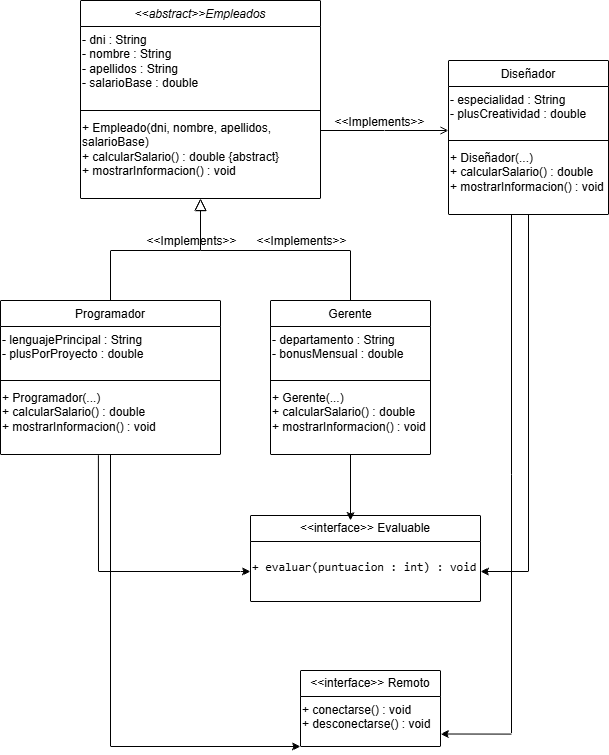

The diagram above was exported from draw.io. Its source (the exported page's mxGraphModel, read from the mxfile embedded in the PNG):
<mxGraphModel dx="1650" dy="1552" grid="1" gridSize="10" guides="1" tooltips="1" connect="1" arrows="1" fold="1" page="1" pageScale="1" pageWidth="827" pageHeight="1169" math="0" shadow="0">
  <root>
    <mxCell id="WIyWlLk6GJQsqaUBKTNV-0" />
    <mxCell id="WIyWlLk6GJQsqaUBKTNV-1" parent="WIyWlLk6GJQsqaUBKTNV-0" />
    <mxCell id="zkfFHV4jXpPFQw0GAbJ--0" parent="WIyWlLk6GJQsqaUBKTNV-1" style="swimlane;fontStyle=2;align=center;verticalAlign=top;childLayout=stackLayout;horizontal=1;startSize=26;horizontalStack=0;resizeParent=1;resizeLast=0;collapsible=1;marginBottom=0;rounded=0;shadow=0;strokeWidth=1;" value="&lt;&lt;abstract&gt;&gt;Empleados" vertex="1">
      <mxGeometry height="198" width="240" x="140" y="60" as="geometry">
        <mxRectangle height="26" width="160" x="230" y="140" as="alternateBounds" />
      </mxGeometry>
    </mxCell>
    <mxCell id="xBOA9GEcYTHM5O5KbbbI-19" parent="zkfFHV4jXpPFQw0GAbJ--0" style="text;whiteSpace=wrap;html=1;" value="&lt;span&gt;- dni : String&lt;/span&gt;&lt;br&gt;&lt;span&gt;- nombre : String&lt;/span&gt;&lt;br&gt;&lt;span&gt;- apellidos : String&lt;/span&gt;&lt;br&gt;&lt;span&gt;- salarioBase : double&lt;/span&gt;" vertex="1">
      <mxGeometry height="80" width="240" y="26" as="geometry" />
    </mxCell>
    <mxCell id="xBOA9GEcYTHM5O5KbbbI-21" parent="zkfFHV4jXpPFQw0GAbJ--0" style="line;strokeWidth=1;fillColor=none;align=left;verticalAlign=middle;spacingTop=-1;spacingLeft=3;spacingRight=3;rotatable=0;labelPosition=right;points=[];portConstraint=eastwest;strokeColor=inherit;" value="" vertex="1">
      <mxGeometry height="8" width="240" y="106" as="geometry" />
    </mxCell>
    <mxCell id="xBOA9GEcYTHM5O5KbbbI-23" parent="zkfFHV4jXpPFQw0GAbJ--0" style="text;whiteSpace=wrap;html=1;" value="&lt;span&gt;+ Empleado(dni, nombre, apellidos, salarioBase)&lt;/span&gt;&lt;br&gt;&lt;span&gt;+ calcularSalario() : double {abstract}&lt;/span&gt;&lt;br&gt;&lt;span&gt;+ mostrarInformacion() : void&lt;/span&gt;" vertex="1">
      <mxGeometry height="70" width="240" y="114" as="geometry" />
    </mxCell>
    <mxCell id="zkfFHV4jXpPFQw0GAbJ--6" parent="WIyWlLk6GJQsqaUBKTNV-1" style="swimlane;fontStyle=0;align=center;verticalAlign=top;childLayout=stackLayout;horizontal=1;startSize=26;horizontalStack=0;resizeParent=1;resizeLast=0;collapsible=1;marginBottom=0;rounded=0;shadow=0;strokeWidth=1;" value="Programador" vertex="1">
      <mxGeometry height="154" width="220" x="60" y="360" as="geometry">
        <mxRectangle height="26" width="160" x="130" y="380" as="alternateBounds" />
      </mxGeometry>
    </mxCell>
    <mxCell id="xBOA9GEcYTHM5O5KbbbI-24" parent="zkfFHV4jXpPFQw0GAbJ--6" style="text;whiteSpace=wrap;html=1;" value="&lt;span&gt;- lenguajePrincipal : String&lt;/span&gt;&lt;br&gt;&lt;span&gt;- plusPorProyecto : double&lt;/span&gt;" vertex="1">
      <mxGeometry height="50" width="220" y="26" as="geometry" />
    </mxCell>
    <mxCell id="xBOA9GEcYTHM5O5KbbbI-26" parent="zkfFHV4jXpPFQw0GAbJ--6" style="line;strokeWidth=1;fillColor=none;align=left;verticalAlign=middle;spacingTop=-1;spacingLeft=3;spacingRight=3;rotatable=0;labelPosition=right;points=[];portConstraint=eastwest;strokeColor=inherit;" value="" vertex="1">
      <mxGeometry height="8" width="220" y="76" as="geometry" />
    </mxCell>
    <mxCell id="xBOA9GEcYTHM5O5KbbbI-27" parent="zkfFHV4jXpPFQw0GAbJ--6" style="text;whiteSpace=wrap;html=1;" value="&lt;span&gt;+ Programador(...)&lt;/span&gt;&lt;br&gt;&lt;span&gt;+ calcularSalario() : double&lt;/span&gt;&lt;br&gt;&lt;span&gt;+ mostrarInformacion() : void&lt;/span&gt;" vertex="1">
      <mxGeometry height="70" width="220" y="84" as="geometry" />
    </mxCell>
    <mxCell id="zkfFHV4jXpPFQw0GAbJ--12" edge="1" parent="WIyWlLk6GJQsqaUBKTNV-1" source="zkfFHV4jXpPFQw0GAbJ--6" style="endArrow=block;endSize=10;endFill=0;shadow=0;strokeWidth=1;rounded=0;curved=0;edgeStyle=elbowEdgeStyle;elbow=vertical;" target="zkfFHV4jXpPFQw0GAbJ--0" value="">
      <mxGeometry relative="1" width="160" as="geometry">
        <mxPoint x="200" y="203" as="sourcePoint" />
        <mxPoint x="200" y="203" as="targetPoint" />
      </mxGeometry>
    </mxCell>
    <mxCell id="zkfFHV4jXpPFQw0GAbJ--13" parent="WIyWlLk6GJQsqaUBKTNV-1" style="swimlane;fontStyle=0;align=center;verticalAlign=top;childLayout=stackLayout;horizontal=1;startSize=26;horizontalStack=0;resizeParent=1;resizeLast=0;collapsible=1;marginBottom=0;rounded=0;shadow=0;strokeWidth=1;" value="Gerente" vertex="1">
      <mxGeometry height="154" width="160" x="330" y="360" as="geometry">
        <mxRectangle height="26" width="170" x="340" y="380" as="alternateBounds" />
      </mxGeometry>
    </mxCell>
    <mxCell id="xBOA9GEcYTHM5O5KbbbI-31" parent="zkfFHV4jXpPFQw0GAbJ--13" style="text;whiteSpace=wrap;html=1;" value="&lt;span&gt;- departamento : String&lt;/span&gt;&lt;br&gt;&lt;span&gt;- bonusMensual : double&lt;/span&gt;" vertex="1">
      <mxGeometry height="50" width="160" y="26" as="geometry" />
    </mxCell>
    <mxCell id="xBOA9GEcYTHM5O5KbbbI-32" parent="zkfFHV4jXpPFQw0GAbJ--13" style="line;strokeWidth=1;fillColor=none;align=left;verticalAlign=middle;spacingTop=-1;spacingLeft=3;spacingRight=3;rotatable=0;labelPosition=right;points=[];portConstraint=eastwest;strokeColor=inherit;" value="" vertex="1">
      <mxGeometry height="8" width="160" y="76" as="geometry" />
    </mxCell>
    <mxCell id="xBOA9GEcYTHM5O5KbbbI-33" parent="zkfFHV4jXpPFQw0GAbJ--13" style="text;whiteSpace=wrap;html=1;" value="&lt;span&gt;+ Gerente(...)&lt;/span&gt;&lt;br&gt;&lt;span&gt;+ calcularSalario() : double&lt;/span&gt;&lt;br&gt;&lt;span&gt;+ mostrarInformacion() : void&lt;/span&gt;" vertex="1">
      <mxGeometry height="70" width="160" y="84" as="geometry" />
    </mxCell>
    <mxCell id="zkfFHV4jXpPFQw0GAbJ--16" edge="1" parent="WIyWlLk6GJQsqaUBKTNV-1" source="zkfFHV4jXpPFQw0GAbJ--13" style="endArrow=block;endSize=10;endFill=0;shadow=0;strokeWidth=1;rounded=0;curved=0;edgeStyle=elbowEdgeStyle;elbow=vertical;" target="zkfFHV4jXpPFQw0GAbJ--0" value="">
      <mxGeometry relative="1" width="160" as="geometry">
        <mxPoint x="210" y="373" as="sourcePoint" />
        <mxPoint x="310" y="271" as="targetPoint" />
      </mxGeometry>
    </mxCell>
    <mxCell id="zkfFHV4jXpPFQw0GAbJ--17" parent="WIyWlLk6GJQsqaUBKTNV-1" style="swimlane;fontStyle=0;align=center;verticalAlign=top;childLayout=stackLayout;horizontal=1;startSize=26;horizontalStack=0;resizeParent=1;resizeLast=0;collapsible=1;marginBottom=0;rounded=0;shadow=0;strokeWidth=1;" value="Diseñador" vertex="1">
      <mxGeometry height="154" width="160" x="508" y="120" as="geometry">
        <mxRectangle height="26" width="160" x="550" y="140" as="alternateBounds" />
      </mxGeometry>
    </mxCell>
    <mxCell id="xBOA9GEcYTHM5O5KbbbI-28" parent="zkfFHV4jXpPFQw0GAbJ--17" style="text;whiteSpace=wrap;html=1;" value="&lt;span&gt;- especialidad : String&lt;/span&gt;&lt;br&gt;&lt;span&gt;- plusCreatividad : double&lt;/span&gt;" vertex="1">
      <mxGeometry height="50" width="160" y="26" as="geometry" />
    </mxCell>
    <mxCell id="xBOA9GEcYTHM5O5KbbbI-29" parent="zkfFHV4jXpPFQw0GAbJ--17" style="line;strokeWidth=1;fillColor=none;align=left;verticalAlign=middle;spacingTop=-1;spacingLeft=3;spacingRight=3;rotatable=0;labelPosition=right;points=[];portConstraint=eastwest;strokeColor=inherit;" value="" vertex="1">
      <mxGeometry height="8" width="160" y="76" as="geometry" />
    </mxCell>
    <mxCell id="xBOA9GEcYTHM5O5KbbbI-30" parent="zkfFHV4jXpPFQw0GAbJ--17" style="text;whiteSpace=wrap;html=1;" value="&lt;span&gt;+ Diseñador(...)&lt;/span&gt;&lt;br&gt;&lt;span&gt;+ calcularSalario() : double&lt;/span&gt;&lt;br&gt;&lt;span&gt;+ mostrarInformacion() : void&lt;/span&gt;" vertex="1">
      <mxGeometry height="70" width="160" y="84" as="geometry" />
    </mxCell>
    <mxCell id="zkfFHV4jXpPFQw0GAbJ--26" edge="1" parent="WIyWlLk6GJQsqaUBKTNV-1" source="zkfFHV4jXpPFQw0GAbJ--0" style="endArrow=open;shadow=0;strokeWidth=1;rounded=0;curved=0;endFill=1;edgeStyle=elbowEdgeStyle;elbow=vertical;" target="zkfFHV4jXpPFQw0GAbJ--17" value="">
      <mxGeometry relative="1" x="0.5" y="41" as="geometry">
        <mxPoint x="-40" y="32" as="offset" />
        <mxPoint x="380" y="192" as="sourcePoint" />
        <mxPoint x="540" y="192" as="targetPoint" />
      </mxGeometry>
    </mxCell>
    <mxCell id="zkfFHV4jXpPFQw0GAbJ--29" connectable="0" parent="zkfFHV4jXpPFQw0GAbJ--26" style="text;html=1;resizable=0;points=[];;align=center;verticalAlign=middle;labelBackgroundColor=none;rounded=0;shadow=0;strokeWidth=1;fontSize=12;" value="&amp;lt;&amp;lt;Implements&amp;gt;&amp;gt;" vertex="1">
      <mxGeometry relative="1" x="0.5" y="49" as="geometry">
        <mxPoint x="-38" y="40" as="offset" />
      </mxGeometry>
    </mxCell>
    <mxCell id="xBOA9GEcYTHM5O5KbbbI-12" connectable="0" parent="WIyWlLk6GJQsqaUBKTNV-1" style="text;html=1;resizable=0;points=[];;align=center;verticalAlign=middle;labelBackgroundColor=none;rounded=0;shadow=0;strokeWidth=1;fontSize=12;" value="&amp;lt;&amp;lt;Implements&amp;gt;&amp;gt;" vertex="1">
      <mxGeometry x="360" y="300" as="geometry" />
    </mxCell>
    <mxCell id="xBOA9GEcYTHM5O5KbbbI-13" connectable="0" parent="WIyWlLk6GJQsqaUBKTNV-1" style="text;html=1;resizable=0;points=[];;align=center;verticalAlign=middle;labelBackgroundColor=none;rounded=0;shadow=0;strokeWidth=1;fontSize=12;" value="&amp;lt;&amp;lt;Implements&amp;gt;&amp;gt;" vertex="1">
      <mxGeometry x="250" y="300" as="geometry" />
    </mxCell>
    <mxCell id="xBOA9GEcYTHM5O5KbbbI-25" parent="WIyWlLk6GJQsqaUBKTNV-1" style="text;strokeColor=none;fillColor=none;align=left;verticalAlign=middle;spacingTop=-1;spacingLeft=4;spacingRight=4;rotatable=0;labelPosition=right;points=[];portConstraint=eastwest;" value="" vertex="1">
      <mxGeometry height="14" width="20" x="270" y="280" as="geometry" />
    </mxCell>
    <mxCell id="xBOA9GEcYTHM5O5KbbbI-34" parent="WIyWlLk6GJQsqaUBKTNV-1" style="swimlane;fontStyle=0;childLayout=stackLayout;horizontal=1;startSize=26;fillColor=none;horizontalStack=0;resizeParent=1;resizeParentMax=0;resizeLast=0;collapsible=1;marginBottom=0;whiteSpace=wrap;html=1;" value="&amp;lt;&amp;lt;interface&amp;gt;&amp;gt; Remoto" vertex="1">
      <mxGeometry height="76" width="140" x="360" y="730" as="geometry" />
    </mxCell>
    <mxCell id="xBOA9GEcYTHM5O5KbbbI-38" parent="xBOA9GEcYTHM5O5KbbbI-34" style="text;whiteSpace=wrap;html=1;" value="&lt;span&gt;+ conectarse() : void&lt;/span&gt;&lt;br&gt;&lt;span&gt;+ desconectarse() : void&lt;/span&gt;" vertex="1">
      <mxGeometry height="50" width="140" y="26" as="geometry" />
    </mxCell>
    <mxCell id="xBOA9GEcYTHM5O5KbbbI-39" parent="WIyWlLk6GJQsqaUBKTNV-1" style="swimlane;fontStyle=0;childLayout=stackLayout;horizontal=1;startSize=26;fillColor=none;horizontalStack=0;resizeParent=1;resizeParentMax=0;resizeLast=0;collapsible=1;marginBottom=0;whiteSpace=wrap;html=1;" value="&amp;lt;&amp;lt;interface&amp;gt;&amp;gt; Evaluable" vertex="1">
      <mxGeometry height="86" width="230" x="310" y="575" as="geometry" />
    </mxCell>
    <mxCell id="xBOA9GEcYTHM5O5KbbbI-43" parent="xBOA9GEcYTHM5O5KbbbI-39" style="text;whiteSpace=wrap;html=1;" value="&lt;pre class=&quot;overflow-visible! px-0!&quot; data-start=&quot;2282&quot; data-end=&quot;2382&quot;&gt;&lt;div class=&quot;relative w-full my-4&quot;&gt;&lt;div class=&quot;&quot;&gt;&lt;div class=&quot;relative&quot;&gt;&lt;div class=&quot;h-full min-h-0 min-w-0&quot;&gt;&lt;div class=&quot;h-full min-h-0 min-w-0&quot;&gt;&lt;div class=&quot;border border-token-border-light border-radius-3xl corner-superellipse/1.1 rounded-3xl&quot;&gt;&lt;div class=&quot;h-full w-full border-radius-3xl bg-token-bg-elevated-secondary corner-superellipse/1.1 overflow-clip rounded-3xl lxnfua_clipPathFallback&quot;&gt;&lt;div class=&quot;&quot;&gt;&lt;div class=&quot;relative z-0 flex max-w-full&quot;&gt;&lt;div id=&quot;code-block-viewer&quot; dir=&quot;ltr&quot; class=&quot;q9tKkq_viewer cm-editor z-10 light:cm-light dark:cm-light flex h-full w-full flex-col items-stretch ͼ5 ͼj&quot;&gt;&lt;div class=&quot;cm-scroller&quot;&gt;&lt;div class=&quot;cm-content q9tKkq_readonly&quot;&gt;&lt;span&gt;+ evaluar(puntuacion : int) : void&lt;/span&gt;&lt;/div&gt;&lt;/div&gt;&lt;/div&gt;&lt;/div&gt;&lt;/div&gt;&lt;/div&gt;&lt;/div&gt;&lt;/div&gt;&lt;/div&gt;&lt;div class=&quot;&quot;&gt;&lt;div class=&quot;&quot;&gt;&lt;/div&gt;&lt;/div&gt;&lt;/div&gt;&lt;/div&gt;&lt;/div&gt;&lt;/pre&gt;" vertex="1">
      <mxGeometry height="60" width="230" y="26" as="geometry" />
    </mxCell>
    <mxCell id="xBOA9GEcYTHM5O5KbbbI-45" edge="1" parent="WIyWlLk6GJQsqaUBKTNV-1" source="xBOA9GEcYTHM5O5KbbbI-30" style="edgeStyle=orthogonalEdgeStyle;rounded=0;orthogonalLoop=1;jettySize=auto;html=1;entryX=1;entryY=0.5;entryDx=0;entryDy=0;" target="xBOA9GEcYTHM5O5KbbbI-43">
      <mxGeometry relative="1" as="geometry">
        <mxPoint x="588" y="640" as="targetPoint" />
      </mxGeometry>
    </mxCell>
    <mxCell id="xBOA9GEcYTHM5O5KbbbI-46" edge="1" parent="WIyWlLk6GJQsqaUBKTNV-1" source="xBOA9GEcYTHM5O5KbbbI-33" style="edgeStyle=orthogonalEdgeStyle;rounded=0;orthogonalLoop=1;jettySize=auto;html=1;">
      <mxGeometry relative="1" as="geometry">
        <Array as="points">
          <mxPoint x="410" y="580" />
        </Array>
        <mxPoint x="410" y="580" as="targetPoint" />
      </mxGeometry>
    </mxCell>
    <mxCell id="xBOA9GEcYTHM5O5KbbbI-47" edge="1" parent="WIyWlLk6GJQsqaUBKTNV-1" source="xBOA9GEcYTHM5O5KbbbI-27" style="edgeStyle=orthogonalEdgeStyle;rounded=0;orthogonalLoop=1;jettySize=auto;html=1;entryX=0;entryY=0.5;entryDx=0;entryDy=0;exitX=0.445;exitY=1.01;exitDx=0;exitDy=0;exitPerimeter=0;" target="xBOA9GEcYTHM5O5KbbbI-43">
      <mxGeometry relative="1" as="geometry">
        <Array as="points">
          <mxPoint x="158" y="631" />
          <mxPoint x="300" y="631" />
          <mxPoint x="300" y="631" />
        </Array>
        <mxPoint x="170" y="640" as="targetPoint" />
      </mxGeometry>
    </mxCell>
    <mxCell id="xBOA9GEcYTHM5O5KbbbI-49" edge="1" parent="WIyWlLk6GJQsqaUBKTNV-1" source="xBOA9GEcYTHM5O5KbbbI-27" style="edgeStyle=orthogonalEdgeStyle;rounded=0;orthogonalLoop=1;jettySize=auto;html=1;entryX=0;entryY=1;entryDx=0;entryDy=0;" target="xBOA9GEcYTHM5O5KbbbI-38">
      <mxGeometry relative="1" as="geometry">
        <Array as="points">
          <mxPoint x="170" y="806" />
        </Array>
        <mxPoint x="170" y="800" as="targetPoint" />
      </mxGeometry>
    </mxCell>
    <mxCell id="xBOA9GEcYTHM5O5KbbbI-50" edge="1" parent="WIyWlLk6GJQsqaUBKTNV-1" style="edgeStyle=orthogonalEdgeStyle;rounded=0;orthogonalLoop=1;jettySize=auto;html=1;entryX=1;entryY=0.75;entryDx=0;entryDy=0;" target="xBOA9GEcYTHM5O5KbbbI-38">
      <mxGeometry relative="1" as="geometry">
        <Array as="points">
          <mxPoint x="571" y="274" />
          <mxPoint x="571" y="794" />
        </Array>
        <mxPoint x="550.001176470588" y="274" as="sourcePoint" />
        <mxPoint x="552.06" y="800" as="targetPoint" />
      </mxGeometry>
    </mxCell>
  </root>
</mxGraphModel>